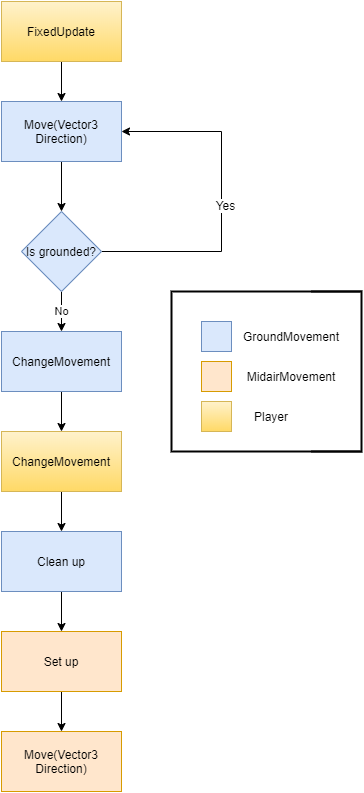

The diagram above was exported from draw.io. Its source (the exported page's mxGraphModel, read from the mxfile embedded in the PNG):
<mxGraphModel dx="1422" dy="713" grid="1" gridSize="10" guides="1" tooltips="1" connect="1" arrows="1" fold="1" page="1" pageScale="1" pageWidth="827" pageHeight="1169" math="0" shadow="0">
  <root>
    <mxCell id="WIyWlLk6GJQsqaUBKTNV-0" />
    <mxCell id="WIyWlLk6GJQsqaUBKTNV-1" parent="WIyWlLk6GJQsqaUBKTNV-0" />
    <mxCell id="z5qKv42Lr1iJ5HSJfLoy-18" style="edgeStyle=orthogonalEdgeStyle;rounded=0;orthogonalLoop=1;jettySize=auto;html=1;" edge="1" parent="WIyWlLk6GJQsqaUBKTNV-1" source="z5qKv42Lr1iJ5HSJfLoy-11" target="z5qKv42Lr1iJ5HSJfLoy-12">
      <mxGeometry relative="1" as="geometry" />
    </mxCell>
    <mxCell id="z5qKv42Lr1iJ5HSJfLoy-11" value="Move(Vector3 Direction)" style="rounded=0;whiteSpace=wrap;html=1;fillColor=#dae8fc;strokeColor=#6c8ebf;" vertex="1" parent="WIyWlLk6GJQsqaUBKTNV-1">
      <mxGeometry x="330" y="130" width="120" height="60" as="geometry" />
    </mxCell>
    <mxCell id="z5qKv42Lr1iJ5HSJfLoy-20" style="edgeStyle=orthogonalEdgeStyle;rounded=0;orthogonalLoop=1;jettySize=auto;html=1;exitX=1;exitY=0.5;exitDx=0;exitDy=0;entryX=1;entryY=0.5;entryDx=0;entryDy=0;" edge="1" parent="WIyWlLk6GJQsqaUBKTNV-1" source="z5qKv42Lr1iJ5HSJfLoy-12" target="z5qKv42Lr1iJ5HSJfLoy-11">
      <mxGeometry relative="1" as="geometry">
        <Array as="points">
          <mxPoint x="550" y="280" />
          <mxPoint x="550" y="160" />
        </Array>
      </mxGeometry>
    </mxCell>
    <mxCell id="z5qKv42Lr1iJ5HSJfLoy-39" value="Yes" style="text;html=1;align=center;verticalAlign=middle;resizable=0;points=[];labelBackgroundColor=#ffffff;" vertex="1" connectable="0" parent="z5qKv42Lr1iJ5HSJfLoy-20">
      <mxGeometry x="-0.2941" y="47" relative="1" as="geometry">
        <mxPoint x="50" y="-47" as="offset" />
      </mxGeometry>
    </mxCell>
    <mxCell id="z5qKv42Lr1iJ5HSJfLoy-45" value="No" style="edgeStyle=orthogonalEdgeStyle;rounded=0;orthogonalLoop=1;jettySize=auto;html=1;exitX=0.5;exitY=1;exitDx=0;exitDy=0;entryX=0.5;entryY=0;entryDx=0;entryDy=0;" edge="1" parent="WIyWlLk6GJQsqaUBKTNV-1" source="z5qKv42Lr1iJ5HSJfLoy-12" target="z5qKv42Lr1iJ5HSJfLoy-13">
      <mxGeometry relative="1" as="geometry" />
    </mxCell>
    <mxCell id="z5qKv42Lr1iJ5HSJfLoy-12" value="Is grounded?" style="rhombus;whiteSpace=wrap;html=1;fillColor=#dae8fc;strokeColor=#6c8ebf;" vertex="1" parent="WIyWlLk6GJQsqaUBKTNV-1">
      <mxGeometry x="350" y="240" width="80" height="80" as="geometry" />
    </mxCell>
    <mxCell id="z5qKv42Lr1iJ5HSJfLoy-22" style="edgeStyle=orthogonalEdgeStyle;rounded=0;orthogonalLoop=1;jettySize=auto;html=1;exitX=0.5;exitY=1;exitDx=0;exitDy=0;entryX=0.5;entryY=0;entryDx=0;entryDy=0;" edge="1" parent="WIyWlLk6GJQsqaUBKTNV-1" source="z5qKv42Lr1iJ5HSJfLoy-13" target="z5qKv42Lr1iJ5HSJfLoy-14">
      <mxGeometry relative="1" as="geometry" />
    </mxCell>
    <mxCell id="z5qKv42Lr1iJ5HSJfLoy-13" value="ChangeMovement" style="rounded=0;whiteSpace=wrap;html=1;fillColor=#dae8fc;strokeColor=#6c8ebf;" vertex="1" parent="WIyWlLk6GJQsqaUBKTNV-1">
      <mxGeometry x="330" y="360" width="120" height="60" as="geometry" />
    </mxCell>
    <mxCell id="z5qKv42Lr1iJ5HSJfLoy-23" style="edgeStyle=orthogonalEdgeStyle;rounded=0;orthogonalLoop=1;jettySize=auto;html=1;exitX=0.5;exitY=1;exitDx=0;exitDy=0;entryX=0.5;entryY=0;entryDx=0;entryDy=0;" edge="1" parent="WIyWlLk6GJQsqaUBKTNV-1" source="z5qKv42Lr1iJ5HSJfLoy-14" target="z5qKv42Lr1iJ5HSJfLoy-15">
      <mxGeometry relative="1" as="geometry" />
    </mxCell>
    <mxCell id="z5qKv42Lr1iJ5HSJfLoy-14" value="ChangeMovement" style="rounded=0;whiteSpace=wrap;html=1;fillColor=#fff2cc;strokeColor=#d6b656;gradientColor=#ffd966;" vertex="1" parent="WIyWlLk6GJQsqaUBKTNV-1">
      <mxGeometry x="330" y="460" width="120" height="60" as="geometry" />
    </mxCell>
    <mxCell id="z5qKv42Lr1iJ5HSJfLoy-24" style="edgeStyle=orthogonalEdgeStyle;rounded=0;orthogonalLoop=1;jettySize=auto;html=1;exitX=0.5;exitY=1;exitDx=0;exitDy=0;" edge="1" parent="WIyWlLk6GJQsqaUBKTNV-1" source="z5qKv42Lr1iJ5HSJfLoy-15" target="z5qKv42Lr1iJ5HSJfLoy-16">
      <mxGeometry relative="1" as="geometry" />
    </mxCell>
    <mxCell id="z5qKv42Lr1iJ5HSJfLoy-15" value="Clean up" style="rounded=0;whiteSpace=wrap;html=1;fillColor=#dae8fc;strokeColor=#6c8ebf;" vertex="1" parent="WIyWlLk6GJQsqaUBKTNV-1">
      <mxGeometry x="330" y="560" width="120" height="60" as="geometry" />
    </mxCell>
    <mxCell id="z5qKv42Lr1iJ5HSJfLoy-25" style="edgeStyle=orthogonalEdgeStyle;rounded=0;orthogonalLoop=1;jettySize=auto;html=1;exitX=0.5;exitY=1;exitDx=0;exitDy=0;entryX=0.5;entryY=0;entryDx=0;entryDy=0;" edge="1" parent="WIyWlLk6GJQsqaUBKTNV-1" source="z5qKv42Lr1iJ5HSJfLoy-16" target="z5qKv42Lr1iJ5HSJfLoy-17">
      <mxGeometry relative="1" as="geometry" />
    </mxCell>
    <mxCell id="z5qKv42Lr1iJ5HSJfLoy-16" value="Set up" style="rounded=0;whiteSpace=wrap;html=1;fillColor=#ffe6cc;strokeColor=#d79b00;" vertex="1" parent="WIyWlLk6GJQsqaUBKTNV-1">
      <mxGeometry x="330" y="660" width="120" height="60" as="geometry" />
    </mxCell>
    <mxCell id="z5qKv42Lr1iJ5HSJfLoy-17" value="Move(Vector3 Direction)&lt;br&gt;" style="rounded=0;whiteSpace=wrap;html=1;fillColor=#ffe6cc;strokeColor=#d79b00;" vertex="1" parent="WIyWlLk6GJQsqaUBKTNV-1">
      <mxGeometry x="330" y="760" width="120" height="60" as="geometry" />
    </mxCell>
    <mxCell id="z5qKv42Lr1iJ5HSJfLoy-26" value="" style="rounded=0;whiteSpace=wrap;html=1;fillColor=#dae8fc;strokeColor=#6c8ebf;" vertex="1" parent="WIyWlLk6GJQsqaUBKTNV-1">
      <mxGeometry x="530" y="350" width="30" height="30" as="geometry" />
    </mxCell>
    <mxCell id="z5qKv42Lr1iJ5HSJfLoy-27" value="" style="rounded=0;whiteSpace=wrap;html=1;fillColor=#ffe6cc;strokeColor=#d79b00;" vertex="1" parent="WIyWlLk6GJQsqaUBKTNV-1">
      <mxGeometry x="530" y="390" width="30" height="30" as="geometry" />
    </mxCell>
    <mxCell id="z5qKv42Lr1iJ5HSJfLoy-28" value="" style="rounded=0;whiteSpace=wrap;html=1;gradientColor=#ffd966;fillColor=#fff2cc;strokeColor=#d6b656;" vertex="1" parent="WIyWlLk6GJQsqaUBKTNV-1">
      <mxGeometry x="530" y="430" width="30" height="30" as="geometry" />
    </mxCell>
    <mxCell id="z5qKv42Lr1iJ5HSJfLoy-29" value="GroundMovement" style="text;html=1;strokeColor=none;fillColor=none;align=center;verticalAlign=middle;whiteSpace=wrap;rounded=0;" vertex="1" parent="WIyWlLk6GJQsqaUBKTNV-1">
      <mxGeometry x="600" y="355" width="40" height="20" as="geometry" />
    </mxCell>
    <mxCell id="z5qKv42Lr1iJ5HSJfLoy-30" value="MidairMovement" style="text;html=1;strokeColor=none;fillColor=none;align=center;verticalAlign=middle;whiteSpace=wrap;rounded=0;" vertex="1" parent="WIyWlLk6GJQsqaUBKTNV-1">
      <mxGeometry x="600" y="395" width="40" height="20" as="geometry" />
    </mxCell>
    <mxCell id="z5qKv42Lr1iJ5HSJfLoy-34" value="Player" style="text;html=1;strokeColor=none;fillColor=none;align=center;verticalAlign=middle;whiteSpace=wrap;rounded=0;" vertex="1" parent="WIyWlLk6GJQsqaUBKTNV-1">
      <mxGeometry x="580" y="435" width="40" height="20" as="geometry" />
    </mxCell>
    <mxCell id="z5qKv42Lr1iJ5HSJfLoy-35" value="" style="strokeWidth=2;html=1;shape=mxgraph.flowchart.annotation_1;align=left;pointerEvents=1;" vertex="1" parent="WIyWlLk6GJQsqaUBKTNV-1">
      <mxGeometry x="500" y="320" width="190" height="160" as="geometry" />
    </mxCell>
    <mxCell id="z5qKv42Lr1iJ5HSJfLoy-36" value="" style="strokeWidth=2;html=1;shape=mxgraph.flowchart.annotation_1;align=left;pointerEvents=1;direction=west;" vertex="1" parent="WIyWlLk6GJQsqaUBKTNV-1">
      <mxGeometry x="640" y="320" width="50" height="160" as="geometry" />
    </mxCell>
    <mxCell id="z5qKv42Lr1iJ5HSJfLoy-43" style="edgeStyle=orthogonalEdgeStyle;rounded=0;orthogonalLoop=1;jettySize=auto;html=1;entryX=0.5;entryY=0;entryDx=0;entryDy=0;" edge="1" parent="WIyWlLk6GJQsqaUBKTNV-1" source="z5qKv42Lr1iJ5HSJfLoy-42" target="z5qKv42Lr1iJ5HSJfLoy-11">
      <mxGeometry relative="1" as="geometry" />
    </mxCell>
    <mxCell id="z5qKv42Lr1iJ5HSJfLoy-42" value="FixedUpdate" style="rounded=0;whiteSpace=wrap;html=1;fillColor=#fff2cc;strokeColor=#d6b656;gradientColor=#ffd966;" vertex="1" parent="WIyWlLk6GJQsqaUBKTNV-1">
      <mxGeometry x="330" y="30" width="120" height="60" as="geometry" />
    </mxCell>
  </root>
</mxGraphModel>